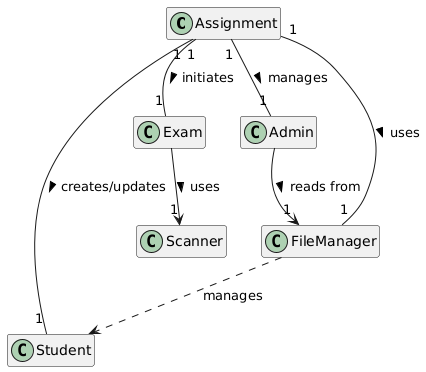

The diagram above was rendered by PlantUML. Its source (embedded in the PNG):
@startuml
hide methods
hide members

class Assignment {
  - scanner: Scanner
  - fileManager: FileManager
  + main(String[]): void
  - studentSection(): void
  - adminSection(): void
}

class Student {
  - name: String
  - email: String
  - course: String
  - score: int
  + Student(String, String, String, int)
  + getName(): String
  + getEmail(): String
  + getCourse(): String
  + getScore(): int
  + setScore(int): void
  + toString(): String
  + {static} fromFileString(String): Student
}

class Admin {
  - ADMIN_PASSWORD: String
  + login(String): boolean
  + viewStudents(FileManager): void
}

class Exam {
  - questions: String[]
  - correctAnswers: String[]
  + getTotalQuestions(): int
  + startExam(Scanner): int
}

class FileManager {
  - fileName: String
  + FileManager(String)
  + createFileIfNotExist(): void
  + readStudents(): List<Student>
  + writeStudent(Student): void
  + updateStudent(Student): void
}

' Relationships '
Assignment "1" -- "1" FileManager : uses >
Assignment "1" -- "1" Student : creates/updates >
Assignment "1" -- "1" Admin : manages >
Assignment "1" -- "1" Exam : initiates >

Admin --> "1" FileManager : reads from >
Exam --> "1" Scanner : uses >

FileManager ..> Student : manages
' This is a dependency: FileManager depends on Student to create/read Student objects '
@enduml